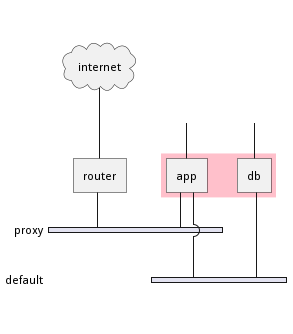

The diagram above was rendered by PlantUML. Its source (embedded in the PNG):
@startuml
nwdiag {
internet [ shape = cloud];
internet -- router;

group {
	color = "pink";
	app;
	db;
}

network proxy {
router;
app;
	}

	network default {
	app;
	db;
}
}
@enduml